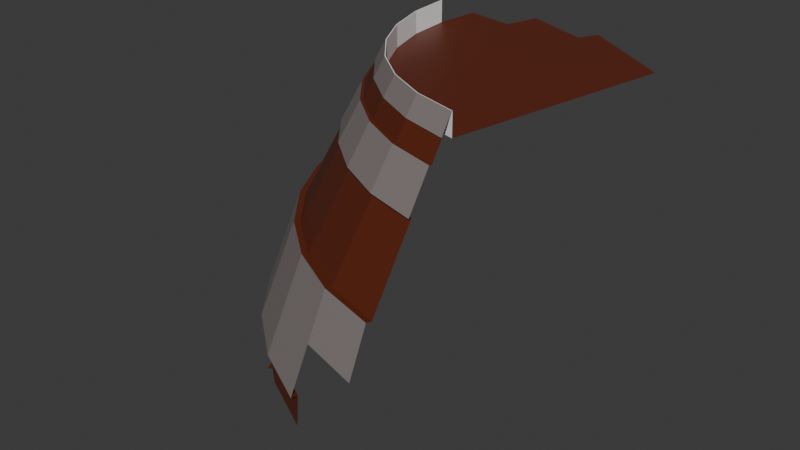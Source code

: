 # Source: BarrelFragement1.blend  (saved by Blender 4.2.66; exported with 4.5.12 LTS)
import bpy
from mathutils import Matrix  # noqa: F401  (used for matrix-valued properties, if any)

bpy.ops.wm.read_factory_settings(use_empty=True)
scene = bpy.context.scene
scene.name = 'Scene'

# ---- collections
col_collection = bpy.data.collections.new('Collection'); scene.collection.children.link(col_collection)

# ---- images (referenced by path relative to the original .blend; pixels are not part of the script)
import os
ASSET_DIR = os.environ.get("B2B_ASSET_DIR", "")  # directory of the original .blend (textures are referenced by path, not embedded)
HERE = os.path.dirname(os.path.abspath(__file__))  # packed textures are extracted next to this script under _unpacked/

def load_image(name, relpath, width, height, colorspace="sRGB"):
    """Load a texture the original file referenced (path relative to the .blend, or extracted next to this script)."""
    p = next((c for c in (os.path.join(HERE, relpath), os.path.join(ASSET_DIR, relpath)) if relpath and os.path.exists(c)), "")
    if p:
        img = bpy.data.images.load(p, check_existing=True)
        img.name = name
    else:  # same state as the original file: an image datablock whose file is absent (Cycles renders it pink)
        img = bpy.data.images.new(name, width, height)
        img.source = "FILE"
        img.filepath = "//" + (relpath or name)
    img.colorspace_settings.name = colorspace
    return img
img_barrel_body = load_image('barrel body', '_unpacked/barrel_body.95f820ac.png', 1024, 1024, 'sRGB')

# ---- materials (node trees are filled in below, after node groups)
mat_wood = bpy.data.materials.new('wood')
mat_meta = bpy.data.materials.new('metañ')

# ---- material node trees
mat_wood.use_nodes = True; mat_wood.node_tree.nodes.clear()
_N = mat_wood.node_tree.nodes; _L = mat_wood.node_tree.links
n0 = _N.new('ShaderNodeBsdfPrincipled'); n0.name = 'Principled BSDF'; n0.location = (10, 300)
n1 = _N.new('ShaderNodeOutputMaterial'); n1.name = 'Material Output'; n1.location = (300, 300)
n2 = _N.new('ShaderNodeTexImage'); n2.name = 'Image Texture'; n2.location = (-333, 227)
n2.image = img_barrel_body
_L.new(n0.outputs[0], n1.inputs[0])
_L.new(n2.outputs[0], n0.inputs[0])
n1.is_active_output = True
mat_meta.use_nodes = True; mat_meta.node_tree.nodes.clear()
_N = mat_meta.node_tree.nodes; _L = mat_meta.node_tree.links
n0 = _N.new('ShaderNodeBsdfPrincipled'); n0.name = 'Principled BSDF'; n0.location = (10, 300)
n0.inputs[0].default_value = (0.2561, 0.2232, 0.2177, 1.0)
n1 = _N.new('ShaderNodeOutputMaterial'); n1.name = 'Material Output'; n1.location = (300, 300)
_L.new(n0.outputs[0], n1.inputs[0])
n1.is_active_output = True

# ---- world
world_world = bpy.data.worlds.new('World'); scene.world = world_world
world_world.use_nodes = True; world_world.node_tree.nodes.clear()
_N = world_world.node_tree.nodes; _L = world_world.node_tree.links
n0 = _N.new('ShaderNodeOutputWorld'); n0.name = 'World Output'; n0.location = (300, 300)
n1 = _N.new('ShaderNodeBackground'); n1.name = 'Background'; n1.location = (10, 300)
n1.inputs[0].default_value = (0.05088, 0.05088, 0.05088, 1.0)
_L.new(n1.outputs[0], n0.inputs[0])
n0.is_active_output = True
world_world.color = (0.05088, 0.05088, 0.05088)
world_world.sun_shadow_jitter_overblur = 0.0

# ---- meshes
me_cylinder_001 = bpy.data.meshes.new('Cylinder.001')
me_cylinder_001.from_pydata([(0.2321, -0.2055, 0.9933), (0.1017, -0.09847, 0.9933), (-0.1338, 0.3421, 0.9933), (-0.1504, 0.51, 0.9933), (-0.2422, -0.1263, 0.433), (-0.3481, 0.07169, 0.433), (-0.4132, 0.2866, 0.433), (-0.4352, 0.51, 0.433), (0.2246, -0.6622, 0.08664), (-0.187, -0.3871, 0.08664), (-0.462, 0.02447, 0.08664), (-0.5342, 0.2625, 0.08664), (0.7102, 0.51, 0.9118), (0.5145, -0.4737, 0.7131), (0.0009599, -0.1992, 0.7131), (-0.1238, -0.0472, 0.7131), (-0.2735, 0.3143, 0.7131), (-0.2928, 0.51, 0.7131), (0.5284, -0.4038, 0.8532), (0.3536, -0.3508, 0.8532), (0.1925, -0.2647, 0.8532), (0.05132, -0.1488, 0.8532), (-0.06455, -0.007634, 0.8532), (-0.1507, 0.1534, 0.8532), (-0.2037, 0.3282, 0.8532), (-0.2216, 0.51, 0.8532), (-0.4339, 0.2824, 0.4358), (-0.2597, -0.1381, 0.4358), (0.06209, -0.4599, 0.4358), (0.2638, -0.5677, 0.4358), (0.4826, -0.6341, 0.4358), (0.2157, -0.6838, 0.08315), (-0.007714, -0.5644, 0.08315), (-0.4836, 0.01553, 0.08315), (0.5264, -0.4138, 0.8535), (0.5123, -0.4844, 0.7119), (0.3497, -0.3602, 0.8535), (0.3221, -0.4267, 0.7119), (0.1868, -0.2732, 0.8535), (0.1468, -0.333, 0.7119), (0.04411, -0.156, 0.8535), (-0.07303, -0.0133, 0.8535), (-0.1329, -0.0533, 0.7119), (-0.2266, 0.122, 0.7119), (-0.2843, 0.3122, 0.7119), (0.5353, -0.3689, 0.9233), (0.3672, -0.3179, 0.9233), (0.0765, -0.1236, 0.9233), (-0.03494, 0.01215, 0.9233), (-0.1687, 0.3352, 0.9233), (0.3798, -0.2875, 0.9934), (0.2306, -0.2077, 0.9934), (0.09978, -0.1004, 0.9934), (-0.007566, 0.03044, 0.9934), (-0.08733, 0.1797, 0.9934), (-0.1365, 0.3416, 0.9934), (-0.153, 0.51, 0.9934), (0.5348, -0.3716, 0.9231), (-0.03727, 0.0106, 0.9231), (-0.1203, 0.166, 0.9231), (-0.1715, 0.3346, 0.9231), (-0.1888, 0.51, 0.9231), (0.001692, -0.5503, -0.02625), (-0.5405, 0.2612, -0.02625), (-0.565, 0.51, -0.02625), (-0.5898, 0.257, -0.3179), (-0.5145, 0.008815, -0.3179), (-0.3923, -0.2199, -0.3179), (0.5114, -0.4891, 0.6822), (0.3203, -0.4311, 0.6822), (-0.1368, -0.05593, 0.6822), (-0.231, 0.1202, 0.6822), (-0.2889, 0.3113, 0.6822), (-0.3085, 0.51, 0.6822), (-0.05759, -0.002985, 0.8697), (-0.1429, 0.1567, 0.8697), (0.4703, -0.6957, 0.2595), (0.02719, -0.5121, 0.2595), (-0.1591, -0.3592, 0.2595), (-0.312, -0.173, 0.2595), (-0.4256, 0.03957, 0.2595), (-0.4955, 0.2702, 0.2595), (0.3809, -0.285, 0.9118), (0.2321, -0.2055, 0.9118), (0.1017, -0.09847, 0.9118), (-0.005335, 0.03193, 0.9118), (-0.1504, 0.51, 0.9118), (-0.1338, 0.6779, 0.9118), (0.4516, -0.1143, 0.9118), (0.2323, 0.0322, 0.9118), (0.08587, 0.2514, 0.9118), (0.04742, 0.6418, 0.9118), (0.6292, 0.1031, 0.9118), (0.4796, 0.165, 0.9118), (0.3652, 0.2795, 0.9118), (0.3032, 0.4291, 0.9118), (0.2952, 0.51, 0.9118), (-0.08486, 0.1807, 0.9933), (-0.005335, 0.03193, 0.9933), (0.3809, -0.285, 0.9933), (0.5423, -0.334, 0.9933), (-0.09976, -0.2999, 0.433), (0.07381, -0.4423, 0.433), (0.2718, -0.5482, 0.433), (0.4867, -0.6134, 0.433), (-0.5586, 0.51, 0.08664), (-0.3448, -0.1949, 0.08664), (0.005263, -0.5449, 0.08664), (-0.2165, 0.1262, 0.7131), (0.1529, -0.3239, 0.7131), (0.3263, -0.4166, 0.7131), (-0.1147, -0.3148, 0.4358), (-0.3675, 0.06362, 0.4358), (-0.4563, 0.51, 0.4358), (-0.582, 0.51, 0.08315), (-0.5571, 0.2579, 0.08315), (-0.3642, -0.2079, 0.08315), (-0.2035, -0.4037, 0.08315), (-0.2318, 0.51, 0.8535), (-0.3038, 0.51, 0.7119), (-0.2137, 0.3262, 0.8535), (-0.1601, 0.1495, 0.8535), (-0.006797, -0.2069, 0.7119), (-0.186, 0.51, 0.9233), (-0.1178, 0.1671, 0.9233), (0.2123, -0.2351, 0.9233), (0.5418, -0.3366, 0.9934), (0.07452, -0.1256, 0.9231), (0.2107, -0.2374, 0.9231), (0.3662, -0.3205, 0.9231), (-0.468, 0.02201, -0.02625), (-0.3501, -0.1985, -0.02625), (-0.1915, -0.3917, -0.02625), (0.2222, -0.6681, -0.02625), (-0.01015, -0.2103, 0.6822), (0.1442, -0.337, 0.6822), (-0.2132, 0.51, 0.8697), (-0.1955, 0.3299, 0.8697), (0.05724, -0.1429, 0.8697), (0.1972, -0.2577, 0.8697), (0.3568, -0.3431, 0.8697), (0.53, -0.3956, 0.8697), (-0.5191, 0.51, 0.2595), (0.2397, -0.6257, 0.2595), (-0.1338, 0.3421, 0.9118), (-0.08486, 0.1807, 0.9118), (0.5423, -0.334, 0.9118), (0.08587, 0.7686, 0.9118), (0.03444, 0.51, 0.9118), (0.04742, 0.3782, 0.9118), (0.1483, 0.1346, 0.9118), (0.3347, -0.05183, 0.9118), (0.5783, -0.1527, 0.9118), (0.3652, 0.7405, 0.9118), (0.3268, 0.6688, 0.9118), (0.3032, 0.591, 0.9118), (0.3268, 0.3512, 0.9118), (0.4168, 0.2166, 0.9118), (0.5514, 0.1267, 0.9118), (-0.3638, -0.2076, -0.32), (-0.4832, 0.01572, -0.32), (-0.5567, 0.258, -0.32), (-0.5815, 0.51, -0.32), (-0.6152, 0.5151, -0.3179)], [], [(125, 46, 129, 128), (47, 125, 128, 127), (48, 47, 127, 58), (98, 97, 54, 53), (124, 48, 58, 59), (49, 124, 59, 60), (123, 49, 60, 61), (1, 98, 53, 52), (0, 1, 52, 51), (99, 0, 51, 50), (101, 4, 27, 111), (4, 5, 112, 27), (5, 6, 26, 112), (105, 11, 115, 114), (6, 7, 113, 26), (11, 10, 33, 115), (10, 106, 116, 33), (106, 9, 117, 116), (9, 107, 32, 117), (107, 8, 31, 32), (133, 8, 107, 62), (62, 107, 9, 132), (132, 9, 106, 131), (131, 106, 10, 130), (130, 10, 11, 63), (63, 11, 105, 64), (3, 2, 144, 86), (1, 0, 83, 84), (98, 1, 84, 85), (97, 98, 85, 145), (99, 100, 146, 82), (2, 97, 145, 144), (0, 99, 82, 83), (72, 16, 17, 73), (71, 108, 16, 72), (70, 15, 108, 71), (134, 14, 15, 70), (135, 109, 14, 134), (69, 110, 109, 135), (68, 13, 110, 69), (23, 24, 120, 121), (24, 25, 118, 120), (110, 13, 35, 37), (109, 110, 37, 39), (14, 109, 39, 122), (15, 14, 122, 42), (108, 15, 42, 43), (16, 108, 43, 44), (81, 26, 113, 142), (80, 112, 26, 81), (79, 27, 112, 80), (78, 111, 27, 79), (77, 28, 111, 78), (143, 29, 28, 77), (76, 30, 29, 143), (102, 101, 111, 28), (103, 102, 28, 29), (104, 103, 29, 30), (44, 120, 118, 119), (43, 121, 120, 44), (42, 41, 121, 43), (122, 40, 41, 42), (39, 38, 40, 122), (37, 36, 38, 39), (35, 34, 36, 37), (22, 23, 121, 41), (21, 22, 41, 40), (20, 21, 40, 38), (19, 20, 38, 36), (18, 19, 36, 34), (17, 16, 44, 119), (137, 49, 123, 136), (75, 124, 49, 137), (74, 48, 124, 75), (138, 47, 48, 74), (139, 125, 47, 138), (140, 46, 125, 139), (141, 45, 46, 140), (57, 126, 50, 129), (129, 50, 51, 128), (128, 51, 52, 127), (127, 52, 53, 58), (58, 53, 54, 59), (59, 54, 55, 60), (60, 55, 56, 61), (97, 2, 55, 54), (46, 45, 57, 129), (2, 3, 56, 55), (100, 99, 50, 126), (161, 63, 64, 162), (104, 68, 69, 103), (103, 69, 135, 102), (101, 134, 70, 4), (4, 70, 71, 5), (5, 71, 72, 6), (6, 72, 73, 7), (18, 141, 140, 19), (19, 140, 139, 20), (20, 139, 138, 21), (21, 138, 74, 22), (22, 74, 75, 23), (23, 75, 137, 24), (24, 137, 136, 25), (31, 143, 77, 32), (32, 77, 78, 117), (117, 78, 79, 116), (116, 79, 80, 33), (33, 80, 81, 115), (115, 81, 142, 114), (152, 88, 82, 146), (88, 151, 83, 82), (151, 89, 84, 83), (89, 150, 85, 84), (150, 90, 145, 85), (90, 149, 144, 145), (149, 148, 86, 144), (148, 91, 87, 86), (92, 158, 88, 152), (158, 93, 151, 88), (93, 157, 89, 151), (157, 94, 150, 89), (94, 156, 90, 150), (156, 95, 149, 90), (95, 96, 148, 149), (96, 155, 91, 148), (155, 154, 147, 91), (12, 158, 92), (12, 93, 158), (12, 157, 93), (12, 94, 157), (12, 156, 94), (12, 95, 156), (12, 96, 95), (12, 155, 96), (101, 102, 135, 134), (12, 153, 154), (12, 154, 155), (160, 130, 63, 161), (159, 131, 130, 160), (160, 161, 65, 66), (159, 160, 66, 67), (161, 162, 163, 65)])
me_cylinder_001.polygons.foreach_set('material_index', [0, 0, 0, 0, 0, 0, 0, 0, 0, 0, 0, 0, 0, 0, 0, 0, 0, 0, 0, 0, 0, 0, 0, 0, 0, 0, 0, 0, 0, 0, 0, 0, 0, 0, 0, 0, 0, 0, 0, 0, 0, 0, 0, 0, 0, 0, 0, 0, 1, 1, 1, 1, 1, 1, 1, 0, 0, 0, 1, 1, 1, 1, 1, 1, 1, 0, 0, 0, 0, 0, 0, 0, 0, 0, 0, 0, 0, 0, 1, 1, 1, 1, 1, 1, 1, 0, 0, 0, 0, 0, 0, 0, 0, 0, 0, 0, 0, 0, 0, 0, 0, 0, 0, 1, 1, 1, 1, 1, 1, 0, 0, 0, 0, 0, 0, 0, 0, 0, 0, 0, 0, 0, 0, 0, 0, 0, 0, 0, 0, 0, 0, 0, 0, 0, 0, 0, 0, 0, 0, 0, 0, 0])
_uv = me_cylinder_001.uv_layers.new(name='UVMap')
_uv.uv.foreach_set('vector', [0.4062, 0.9915, 0.4375, 0.9915, 0.4375, 0.9915, 0.4062, 0.9915, 0.375, 0.9915, 0.4062, 0.9915, 0.4062, 0.9915, 0.375, 0.9915, 0.3438, 0.9915, 0.375, 0.9915, 0.375, 0.9915, 0.3438, 0.9915, 0.3438, 1.0, 0.3125, 1.0, 0.3125, 1.0, 0.3438, 1.0, 0.3125, 0.9915, 0.3438, 0.9915, 0.3438, 0.9915, 0.3125, 0.9915, 0.2812, 0.9915, 0.3125, 0.9915, 0.3125, 0.9915, 0.2812, 0.9915, 0.25, 0.9915, 0.2812, 0.9915, 0.2812, 0.9915, 0.25, 0.9915, 0.375, 1.0, 0.3438, 1.0, 0.3438, 1.0, 0.375, 1.0, 0.4062, 1.0, 0.375, 1.0, 0.375, 1.0, 0.4062, 1.0, 0.4375, 1.0, 0.4062, 1.0, 0.4062, 1.0, 0.4375, 1.0, 0.375, 0.9318, 0.3438, 0.9318, 0.3438, 0.9318, 0.375, 0.9318, 0.3438, 0.9318, 0.3125, 0.9318, 0.3125, 0.9318, 0.3438, 0.9318, 0.3125, 0.9318, 0.2812, 0.9318, 0.2812, 0.9318, 0.3125, 0.9318, 0.25, 0.8452, 0.2812, 0.8452, 0.2812, 0.8452, 0.25, 0.8452, 0.2812, 0.9318, 0.25, 0.9318, 0.25, 0.9318, 0.2812, 0.9318, 0.2812, 0.8452, 0.3125, 0.8452, 0.3125, 0.8452, 0.2812, 0.8452, 0.3125, 0.8452, 0.3438, 0.8452, 0.3438, 0.8452, 0.3125, 0.8452, 0.3438, 0.8452, 0.375, 0.8452, 0.375, 0.8452, 0.3438, 0.8452, 0.375, 0.8452, 0.4062, 0.8452, 0.4062, 0.8452, 0.375, 0.8452, 0.4062, 0.8452, 0.4375, 0.8452, 0.4375, 0.8452, 0.4062, 0.8452, 0.4375, 0.8298, 0.4375, 0.8452, 0.4062, 0.8452, 0.4062, 0.8298, 0.4062, 0.8298, 0.4062, 0.8452, 0.375, 0.8452, 0.375, 0.8298, 0.375, 0.8298, 0.375, 0.8452, 0.3438, 0.8452, 0.3437, 0.8298, 0.3437, 0.8298, 0.3438, 0.8452, 0.3125, 0.8452, 0.3125, 0.8298, 0.3125, 0.8298, 0.3125, 0.8452, 0.2812, 0.8452, 0.2812, 0.8298, 0.2812, 0.8298, 0.2812, 0.8452, 0.25, 0.8452, 0.25, 0.8298, 0.25, 1.0, 0.2812, 1.0, 0.2812, 1.0, 0.25, 1.0, 0.375, 1.0, 0.4062, 1.0, 0.4062, 1.0, 0.375, 1.0, 0.3438, 1.0, 0.375, 1.0, 0.375, 1.0, 0.3438, 1.0, 0.3125, 1.0, 0.3438, 1.0, 0.3438, 1.0, 0.3125, 1.0, 0.4375, 1.0, 0.4688, 1.0, 0.4688, 1.0, 0.4375, 1.0, 0.2812, 1.0, 0.3125, 1.0, 0.3125, 1.0, 0.2812, 1.0, 0.4062, 1.0, 0.4375, 1.0, 0.4375, 1.0, 0.4062, 1.0, 0.2812, 0.9621, 0.2812, 0.9659, 0.25, 0.9659, 0.25, 0.9621, 0.3125, 0.9621, 0.3125, 0.9659, 0.2812, 0.9659, 0.2812, 0.9621, 0.3438, 0.9621, 0.3437, 0.9659, 0.3125, 0.9659, 0.3125, 0.9621, 0.375, 0.9621, 0.375, 0.9659, 0.3437, 0.9659, 0.3438, 0.9621, 0.4063, 0.9621, 0.4062, 0.9659, 0.375, 0.9659, 0.375, 0.9621, 0.4375, 0.9621, 0.4375, 0.9659, 0.4062, 0.9659, 0.4063, 0.9621, 0.4688, 0.9621, 0.4688, 0.9659, 0.4375, 0.9659, 0.4375, 0.9621, 0.3125, 0.9829, 0.2812, 0.9829, 0.2812, 0.9829, 0.3125, 0.9829, 0.2812, 0.9829, 0.25, 0.9829, 0.25, 0.9829, 0.2812, 0.9829, 0.4375, 0.9659, 0.4688, 0.9659, 0.4688, 0.9659, 0.4375, 0.9659, 0.4062, 0.9659, 0.4375, 0.9659, 0.4375, 0.9659, 0.4062, 0.9659, 0.375, 0.9659, 0.4062, 0.9659, 0.4062, 0.9659, 0.375, 0.9659, 0.3437, 0.9659, 0.375, 0.9659, 0.375, 0.9659, 0.3437, 0.9659, 0.3125, 0.9659, 0.3437, 0.9659, 0.3437, 0.9659, 0.3125, 0.9659, 0.2812, 0.9659, 0.3125, 0.9659, 0.3125, 0.9659, 0.2812, 0.9659, 0.2812, 0.8885, 0.2812, 0.9318, 0.25, 0.9318, 0.25, 0.8885, 0.3125, 0.8885, 0.3125, 0.9318, 0.2812, 0.9318, 0.2812, 0.8885, 0.3438, 0.8885, 0.3438, 0.9318, 0.3125, 0.9318, 0.3125, 0.8885, 0.375, 0.8885, 0.375, 0.9318, 0.3438, 0.9318, 0.3438, 0.8885, 0.4062, 0.8885, 0.4062, 0.9318, 0.375, 0.9318, 0.375, 0.8885, 0.4375, 0.8885, 0.4375, 0.9318, 0.4062, 0.9318, 0.4062, 0.8885, 0.4688, 0.8885, 0.4688, 0.9318, 0.4375, 0.9318, 0.4375, 0.8885, 0.4062, 0.9318, 0.375, 0.9318, 0.375, 0.9318, 0.4062, 0.9318, 0.4375, 0.9318, 0.4062, 0.9318, 0.4062, 0.9318, 0.4375, 0.9318, 0.4688, 0.9318, 0.4375, 0.9318, 0.4375, 0.9318, 0.4688, 0.9318, 0.2812, 0.9659, 0.2812, 0.9829, 0.25, 0.9829, 0.25, 0.9659, 0.3125, 0.9659, 0.3125, 0.9829, 0.2812, 0.9829, 0.2812, 0.9659, 0.3437, 0.9659, 0.3438, 0.9829, 0.3125, 0.9829, 0.3125, 0.9659, 0.375, 0.9659, 0.375, 0.9829, 0.3438, 0.9829, 0.3437, 0.9659, 0.4062, 0.9659, 0.4062, 0.9829, 0.375, 0.9829, 0.375, 0.9659, 0.4375, 0.9659, 0.4375, 0.9829, 0.4062, 0.9829, 0.4062, 0.9659, 0.4688, 0.9659, 0.4687, 0.9829, 0.4375, 0.9829, 0.4375, 0.9659, 0.3438, 0.9829, 0.3125, 0.9829, 0.3125, 0.9829, 0.3438, 0.9829, 0.375, 0.9829, 0.3438, 0.9829, 0.3438, 0.9829, 0.375, 0.9829, 0.4062, 0.9829, 0.375, 0.9829, 0.375, 0.9829, 0.4062, 0.9829, 0.4375, 0.9829, 0.4062, 0.9829, 0.4062, 0.9829, 0.4375, 0.9829, 0.4687, 0.9829, 0.4375, 0.9829, 0.4375, 0.9829, 0.4687, 0.9829, 0.25, 0.9659, 0.2812, 0.9659, 0.2812, 0.9659, 0.25, 0.9659, 0.2812, 0.985, 0.2812, 0.9915, 0.25, 0.9915, 0.25, 0.985, 0.3125, 0.985, 0.3125, 0.9915, 0.2812, 0.9915, 0.2812, 0.985, 0.3438, 0.985, 0.3438, 0.9915, 0.3125, 0.9915, 0.3125, 0.985, 0.375, 0.985, 0.375, 0.9915, 0.3438, 0.9915, 0.3438, 0.985, 0.4062, 0.985, 0.4062, 0.9915, 0.375, 0.9915, 0.375, 0.985, 0.4375, 0.985, 0.4375, 0.9915, 0.4062, 0.9915, 0.4062, 0.985, 0.4688, 0.985, 0.4688, 0.9915, 0.4375, 0.9915, 0.4375, 0.985, 0.4688, 0.9915, 0.4688, 1.0, 0.4375, 1.0, 0.4375, 0.9915, 0.4375, 0.9915, 0.4375, 1.0, 0.4062, 1.0, 0.4062, 0.9915, 0.4062, 0.9915, 0.4062, 1.0, 0.375, 1.0, 0.375, 0.9915, 0.375, 0.9915, 0.375, 1.0, 0.3438, 1.0, 0.3438, 0.9915, 0.3438, 0.9915, 0.3438, 1.0, 0.3125, 1.0, 0.3125, 0.9915, 0.3125, 0.9915, 0.3125, 1.0, 0.2812, 1.0, 0.2812, 0.9915, 0.2812, 0.9915, 0.2812, 1.0, 0.25, 1.0, 0.25, 0.9915, 0.3125, 1.0, 0.2812, 1.0, 0.2812, 1.0, 0.3125, 1.0, 0.4375, 0.9915, 0.4688, 0.9915, 0.4688, 0.9915, 0.4375, 0.9915, 0.2812, 1.0, 0.25, 1.0, 0.25, 1.0, 0.2812, 1.0, 0.4688, 1.0, 0.4375, 1.0, 0.4375, 1.0, 0.4688, 1.0, 0.2812, 0.7902, 0.2812, 0.8298, 0.25, 0.8298, 0.25, 0.7902, 0.4688, 0.9318, 0.4688, 0.9621, 0.4375, 0.9621, 0.4375, 0.9318, 0.4375, 0.9318, 0.4375, 0.9621, 0.4063, 0.9621, 0.4062, 0.9318, 0.375, 0.9318, 0.375, 0.9621, 0.3438, 0.9621, 0.3438, 0.9318, 0.3438, 0.9318, 0.3438, 0.9621, 0.3125, 0.9621, 0.3125, 0.9318, 0.3125, 0.9318, 0.3125, 0.9621, 0.2812, 0.9621, 0.2812, 0.9318, 0.2812, 0.9318, 0.2812, 0.9621, 0.25, 0.9621, 0.25, 0.9318, 0.4687, 0.9829, 0.4688, 0.985, 0.4375, 0.985, 0.4375, 0.9829, 0.4375, 0.9829, 0.4375, 0.985, 0.4062, 0.985, 0.4062, 0.9829, 0.4062, 0.9829, 0.4062, 0.985, 0.375, 0.985, 0.375, 0.9829, 0.375, 0.9829, 0.375, 0.985, 0.3438, 0.985, 0.3438, 0.9829, 0.3438, 0.9829, 0.3438, 0.985, 0.3125, 0.985, 0.3125, 0.9829, 0.3125, 0.9829, 0.3125, 0.985, 0.2812, 0.985, 0.2812, 0.9829, 0.2812, 0.9829, 0.2812, 0.985, 0.25, 0.985, 0.25, 0.9829, 0.4375, 0.8452, 0.4375, 0.8885, 0.4062, 0.8885, 0.4062, 0.8452, 0.4062, 0.8452, 0.4062, 0.8885, 0.375, 0.8885, 0.375, 0.8452, 0.375, 0.8452, 0.375, 0.8885, 0.3438, 0.8885, 0.3438, 0.8452, 0.3438, 0.8452, 0.3438, 0.8885, 0.3125, 0.8885, 0.3125, 0.8452, 0.3125, 0.8452, 0.3125, 0.8885, 0.2812, 0.8885, 0.2812, 0.8452, 0.2812, 0.8452, 0.2812, 0.8885, 0.25, 0.8885, 0.25, 0.8452, 0.2132, 0.06516, 0.1779, 0.07589, 0.1582, 0.02827, 0.2032, 0.01461, 0.1779, 0.07589, 0.1453, 0.0933, 0.1167, 0.05045, 0.1582, 0.02827, 0.1453, 0.0933, 0.1167, 0.1167, 0.08029, 0.08029, 0.1167, 0.05045, 0.1167, 0.1167, 0.0933, 0.1453, 0.05045, 0.1167, 0.08029, 0.08029, 0.0933, 0.1453, 0.07589, 0.1779, 0.02827, 0.1582, 0.05045, 0.1167, 0.07589, 0.1779, 0.06516, 0.2132, 0.01461, 0.2032, 0.02827, 0.1582, 0.06516, 0.2132, 0.06154, 0.25, 0.01, 0.25, 0.01461, 0.2032, 0.06154, 0.25, 0.06516, 0.2868, 0.01461, 0.2968, 0.01, 0.25, 0.2274, 0.1365, 0.2057, 0.1431, 0.1779, 0.07589, 0.2132, 0.06516, 0.2057, 0.1431, 0.1857, 0.1538, 0.1453, 0.0933, 0.1779, 0.07589, 0.1857, 0.1538, 0.1682, 0.1682, 0.1167, 0.1167, 0.1453, 0.0933, 0.1682, 0.1682, 0.1538, 0.1857, 0.0933, 0.1453, 0.1167, 0.1167, 0.1538, 0.1857, 0.1431, 0.2057, 0.07589, 0.1779, 0.0933, 0.1453, 0.1431, 0.2057, 0.1365, 0.2274, 0.06516, 0.2132, 0.07589, 0.1779, 0.1365, 0.2274, 0.1343, 0.25, 0.06154, 0.25, 0.06516, 0.2132, 0.1343, 0.25, 0.1365, 0.2726, 0.06516, 0.2868, 0.06154, 0.25, 0.1365, 0.2726, 0.1431, 0.2943, 0.07589, 0.3221, 0.06516, 0.2868, 0.2316, 0.2056, 0.2057, 0.1431, 0.2274, 0.1365, 0.2233, 0.21, 0.1857, 0.1538, 0.2057, 0.1431, 0.216, 0.216, 0.1682, 0.1682, 0.1857, 0.1538, 0.21, 0.2233, 0.1538, 0.1857, 0.1682, 0.1682, 0.2056, 0.2316, 0.1431, 0.2057, 0.1538, 0.1857, 0.2029, 0.2406, 0.1365, 0.2274, 0.1431, 0.2057, 0.2019, 0.25, 0.1343, 0.25, 0.1365, 0.2274, 0.2029, 0.2594, 0.1365, 0.2726, 0.1343, 0.25, 0.625, 0.9318, 0.5938, 0.9318, 0.5938, 0.9621, 0.625, 0.9621, 0.2944, 0.2684, 0.3462, 0.3143, 0.3569, 0.2943, 0.2971, 0.2594, 0.3569, 0.2943, 0.3635, 0.2726, 0.3125, 0.7902, 0.3125, 0.8298, 0.2812, 0.8298, 0.2812, 0.7902, 0.3438, 0.7902, 0.3437, 0.8298, 0.3125, 0.8298, 0.3125, 0.7902, 0.3125, 0.7902, 0.2812, 0.7902, 0.2812, 0.7902, 0.3125, 0.7902, 0.3438, 0.7902, 0.3125, 0.7902, 0.3125, 0.7902, 0.3438, 0.7902, 0.2812, 0.7902, 0.25, 0.7902, 0.25, 0.7902, 0.2812, 0.7902])
me_cylinder_001.materials.append(mat_wood)
me_cylinder_001.materials.append(mat_meta)
me_cylinder_001.update()

# ---- objects
ob_barrelfragement1 = bpy.data.objects.new('BarrelFragement1', me_cylinder_001)

# ---- transforms, parenting, visibility, modifiers, constraints
ob_barrelfragement1.location = (0.0, 0.0, 0.0)

# ---- collection membership
col_collection.objects.link(ob_barrelfragement1)

# ---- scene / render settings (as saved in the file)
scene.frame_start = 1; scene.frame_end = 250; scene.frame_set(182)
scene.render.engine = 'BLENDER_EEVEE_NEXT'
bpy.context.view_layer.update()

# ---- added for rendering (the .blend has no active camera and no usable light): camera, sun
cam_auto = bpy.data.cameras.new('AutoCamera')
cam_auto.lens = 50.0
cam_auto.sensor_width = 36.0
cam_auto.clip_end = 1000.0
ob_auto_camera = bpy.data.objects.new('AutoCamera', cam_auto)
scene.collection.objects.link(ob_auto_camera)
ob_auto_camera.location = (2.24197, -2.59696, 2.09231)
ob_auto_camera.rotation_euler = (1.09748, -7.21219e-08, 0.694738)
scene.camera = ob_auto_camera
light_auto_sun = bpy.data.lights.new('AutoSun', 'SUN')
light_auto_sun.energy = 3.0
light_auto_sun.angle = 0.0523599
ob_auto_sun = bpy.data.objects.new('AutoSun', light_auto_sun)
scene.collection.objects.link(ob_auto_sun)
ob_auto_sun.rotation_euler = (0.872665, 0.174533, 0.523599)
bpy.context.view_layer.update()
